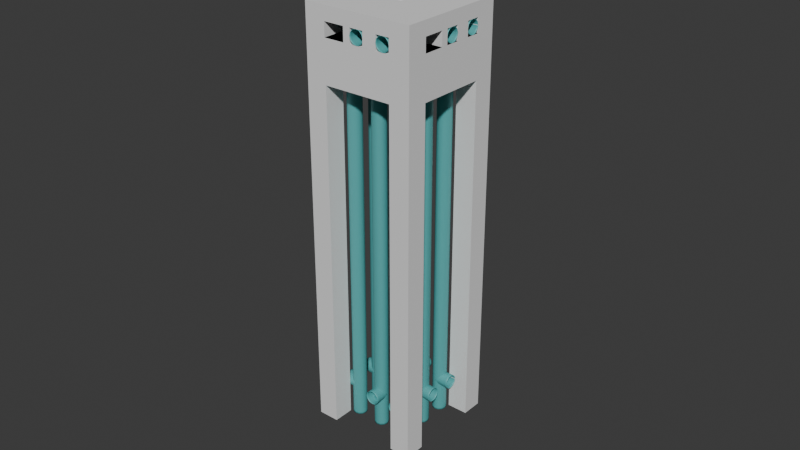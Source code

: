 # Source: vent056.blend  (saved by Blender 5.1.29; exported with 4.5.12 LTS)
import bpy
from mathutils import Matrix  # noqa: F401  (used for matrix-valued properties, if any)

bpy.ops.wm.read_factory_settings(use_empty=True)
scene = bpy.context.scene
scene.name = 'Scene'

# ---- collections
col_vents = bpy.data.collections.new('vents'); scene.collection.children.link(col_vents)

# ---- materials (node trees are filled in below, after node groups)
mat_material = bpy.data.materials.new('Material')

# ---- material node trees
mat_material.use_nodes = True; mat_material.node_tree.nodes.clear()
_N = mat_material.node_tree.nodes; _L = mat_material.node_tree.links
n0 = _N.new('ShaderNodeBsdfPrincipled'); n0.name = 'Principled BSDF'; n0.location = (-200, 100)
n0.inputs[0].default_value = (0.09139, 0.4162, 0.4162, 1.0)
n1 = _N.new('ShaderNodeOutputMaterial'); n1.name = 'Material Output'; n1.location = (200, 100)
_L.new(n0.outputs[0], n1.inputs[0])
n1.is_active_output = True

# ---- world
world_world = bpy.data.worlds.new('World'); scene.world = world_world
world_world.use_nodes = True; world_world.node_tree.nodes.clear()
_N = world_world.node_tree.nodes; _L = world_world.node_tree.links
n0 = _N.new('ShaderNodeOutputWorld'); n0.name = 'World Output'; n0.location = (200, 100)
n1 = _N.new('ShaderNodeBackground'); n1.name = 'Background'; n1.location = (-200, 100)
n1.inputs[0].default_value = (0.05088, 0.05088, 0.05088, 1.0)
_L.new(n1.outputs[0], n0.inputs[0])
n0.is_active_output = True
world_world.color = (0.05088, 0.05088, 0.05088)
world_world.sun_shadow_jitter_overblur = 0.0

# ---- meshes
me_cube_002 = bpy.data.meshes.new('Cube.002')
me_cube_002.from_pydata([(-0.8, -3.008, -1.001), (-0.8, -3.008, 0.179), (-0.8, -1.008, -1.001), (-0.8, -1.008, 0.179), (0.8, -3.008, -1.001), (0.8, -3.008, 0.179), (0.8, -1.008, -1.001), (0.8, -1.008, 0.179), (-0.8, -3.008, -0.9223), (-0.8, -3.0, 0.1396), (-0.8, -1.008, 0.1396), (-0.8, -1.008, -0.9223), (0.8, -1.008, 0.1396), (0.8, -1.008, -0.9223), (0.8, -3.0, 0.1396), (0.8, -3.008, -0.9223), (-0.8, -3.008, -0.883), (-0.8, -3.0, 0.1003), (-0.8, -1.008, 0.1003), (-0.8, -1.008, -0.883), (0.8, -1.008, 0.1003), (0.8, -1.008, -0.883), (0.8, -3.0, 0.1003), (0.8, -3.008, -0.883), (6.133, -3.008, -1.001), (6.133, -3.008, 0.179), (6.133, -1.008, -1.001), (6.133, -1.008, 0.179), (7.733, -3.008, -1.001), (7.733, -3.008, 0.179), (7.733, -1.008, -1.001), (7.733, -1.008, 0.179), (6.133, -3.008, -0.9223), (6.133, -3.008, 0.1396), (6.133, -1.008, 0.1396), (6.133, -1.008, -0.9223), (7.733, -1.008, 0.1396), (7.733, -1.008, -0.9223), (7.733, -3.008, 0.1396), (7.733, -3.008, -0.9223), (6.133, -3.008, -0.883), (6.133, -3.008, 0.1003), (6.133, -1.008, 0.1003), (6.133, -1.008, -0.883), (7.733, -1.008, 0.1003), (7.733, -1.008, -0.883), (7.733, -3.008, 0.1003), (7.733, -3.008, -0.883), (-0.8, -3.008, -0.0177), (-0.8, -1.008, -0.0177), (0.8, -1.008, -0.0177), (0.8, -3.008, -0.0177), (6.133, -3.008, -0.0177), (6.133, -1.008, -0.0177), (7.733, -1.008, -0.0177), (7.733, -3.008, -0.0177), (5.067, -4.338, 0.1396), (2.933, -3.008, 0.1396), (1.867, -3.008, 0.1396), (5.067, -3.008, 0.179), (4.0, -3.008, 0.179), (2.933, -3.008, 0.179), (1.867, -3.008, 0.179), (7.733, -9.658, -1.001), (7.733, -9.658, 0.179), (7.733, -11.66, -1.001), (7.733, -11.66, 0.179), (6.133, -9.658, -1.001), (6.133, -9.658, 0.179), (6.133, -11.66, -1.001), (6.133, -11.66, 0.179), (7.733, -9.658, -0.9223), (7.733, -9.667, 0.1396), (7.733, -11.66, 0.1396), (7.733, -11.66, -0.9223), (6.133, -11.66, 0.1396), (6.133, -11.66, -0.9223), (6.133, -9.667, 0.1396), (6.133, -9.658, -0.9223), (7.733, -9.658, -0.883), (7.733, -9.667, 0.1003), (7.733, -11.66, 0.1003), (7.733, -11.66, -0.883), (6.133, -11.66, 0.1003), (6.133, -11.66, -0.883), (6.133, -9.667, 0.1003), (6.133, -9.658, -0.883), (0.8, -9.658, -1.001), (0.8, -9.658, 0.179), (0.8, -11.66, -1.001), (0.8, -11.66, 0.179), (-0.8, -9.658, -1.001), (-0.8, -9.658, 0.179), (-0.8, -11.66, -1.001), (-0.8, -11.66, 0.179), (0.8, -9.658, -0.9223), (0.8, -9.658, 0.1396), (0.8, -11.66, 0.1396), (0.8, -11.66, -0.9223), (-0.8, -11.66, 0.1396), (-0.8, -11.66, -0.9223), (-0.8, -9.658, 0.1396), (-0.8, -9.658, -0.9223), (0.8, -9.658, -0.883), (0.8, -9.658, 0.1003), (0.8, -11.66, 0.1003), (0.8, -11.66, -0.883), (-0.8, -11.66, 0.1003), (-0.8, -11.66, -0.883), (-0.8, -9.658, 0.1003), (-0.8, -9.658, -0.883), (7.733, -9.658, -0.0177), (7.733, -11.66, -0.0177), (6.133, -11.66, -0.0177), (6.133, -9.658, -0.0177), (0.8, -9.658, -0.0177), (0.8, -11.66, -0.0177), (-0.8, -11.66, -0.0177), (-0.8, -9.658, -0.0177), (2.4, -9.658, 0.1396), (2.933, -9.658, 0.1396), (4.0, -9.658, 0.1396), (5.067, -9.658, 0.1396), (2.08, -9.658, 0.179), (2.933, -9.658, 0.179), (4.0, -9.658, 0.179), (5.067, -9.658, 0.179), (2.933, -7.0, 0.179), (2.933, -5.667, 0.179), (4.533, -3.008, 0.1396), (5.067, -3.008, 0.1396), (4.533, -4.338, 0.1396), (4.0, -7.0, 0.179), (4.0, -5.667, 0.179), (6.133, -3.008, 0.0413), (0.8, -3.008, 0.0413), (0.8, -9.658, 0.0413), (6.133, -9.658, 0.0413), (5.067, -3.008, 0.1003), (4.533, -3.008, 0.1003), (2.933, -3.008, 0.1003), (1.867, -3.008, 0.1003), (5.067, -3.008, 0.0413), (4.0, -3.008, 0.0413), (2.933, -3.008, 0.0413), (1.867, -3.008, 0.0413), (0.8, -8.328, 0.1003), (0.8, -6.998, 0.1003), (0.8, -5.668, 0.1003), (0.8, -5.0, 0.1003), (0.8, -8.328, 0.0413), (0.8, -6.998, 0.0413), (0.8, -5.668, 0.0413), (0.8, -5.0, 0.0413), (2.4, -9.658, 0.1003), (2.933, -9.658, 0.1003), (4.0, -9.667, 0.1003), (5.067, -9.658, 0.1003), (2.4, -9.658, 0.0413), (2.933, -9.658, 0.0413), (4.0, -9.658, 0.0413), (5.067, -9.658, 0.0413), (6.133, -4.338, 0.1003), (6.133, -5.668, 0.1003), (6.133, -6.998, 0.1003), (6.133, -7.667, 0.1003), (6.133, -8.328, 0.0413), (6.133, -6.998, 0.0413), (6.133, -5.668, 0.0413), (6.133, -4.338, 0.0413), (4.0, -3.008, 0.1396), (4.0, -3.008, 0.1003), (5.067, -3.008, 0.0413), (4.0, -3.008, 0.0413), (5.067, -4.338, 0.1003), (4.0, -4.338, 0.1003), (5.067, -4.338, 0.0413), (4.0, -4.338, 0.0413), (5.067, -5.668, 0.1003), (4.0, -5.668, 0.1003), (5.067, -5.668, 0.0413), (4.0, -5.668, 0.0413), (2.933, -5.668, 0.1003), (1.867, -5.668, 0.1003), (2.933, -5.668, 0.0413), (1.867, -5.668, 0.0413), (1.867, -8.328, 0.1003), (1.867, -6.998, 0.1003), (1.867, -8.328, 0.0413), (1.867, -6.998, 0.0413), (2.933, -8.328, 0.1003), (2.933, -6.998, 0.1003), (2.933, -8.328, 0.0413), (2.933, -6.998, 0.0413), (4.0, -8.328, 0.1003), (5.067, -8.328, 0.1003), (4.0, -8.328, 0.0413), (5.067, -8.328, 0.0413), (4.0, -6.998, 0.1003), (5.067, -6.998, 0.1003), (4.0, -6.998, 0.0413), (5.067, -6.998, 0.0413), (1.867, -4.338, 0.1003), (2.933, -4.338, 0.1003), (2.933, -4.338, 0.0413), (1.867, -4.338, 0.0413), (2.4, -11.66, 0.1396), (2.933, -11.66, 0.1396), (4.0, -11.66, 0.1396), (5.067, -11.66, 0.1396), (5.067, -11.66, 0.1003), (4.0, -11.67, 0.1003), (2.933, -11.66, 0.1003), (2.4, -11.66, 0.1003), (-0.8, -5.0, 0.1003), (-0.8, -5.668, 0.1003), (-0.8, -6.998, 0.1003), (-0.8, -8.328, 0.1003), (-0.8, -8.328, 0.1396), (-0.8, -6.998, 0.1396), (-0.8, -5.668, 0.1396), (-0.8, -5.0, 0.1396), (0.8, -6.998, 0.1396), (0.8, -5.668, 0.1396), (0.8, -5.0, 0.1396), (5.067, -1.008, 0.1396), (4.533, -1.008, 0.1396), (2.933, -1.008, 0.1396), (1.867, -1.008, 0.1396), (1.867, -1.008, 0.1003), (2.933, -1.008, 0.1003), (4.533, -1.008, 0.1003), (5.067, -1.008, 0.1003), (4.0, -1.008, 0.1396), (4.0, -1.008, 0.1003), (0.8, -4.343, 0.0413), (0.8, -4.338, 0.1003), (4.533, -3.008, 0.0413), (7.733, -7.667, 0.1003), (7.733, -6.998, 0.1003), (7.733, -5.668, 0.1003), (7.733, -4.338, 0.1003), (7.733, -7.667, 0.1396), (7.733, -6.998, 0.1396), (7.733, -5.668, 0.1396), (7.733, -4.338, 0.1396), (6.133, -7.667, 0.1396), (6.133, -6.998, 0.1396), (6.133, -4.338, 0.1396), (6.133, -7.663, 0.1003), (7.733, -7.663, 0.1003), (7.733, -7.663, 0.1396), (6.133, -7.663, 0.1396), (2.4, -9.658, 0.179), (7.733, -7.663, 0.1003), (1.867, -9.658, 0.1396), (7.733, -7.663, 0.1396), (6.133, -7.663, 0.0413), (5.067, -7.663, 0.1003), (6.133, -8.328, 0.1003), (5.067, -7.663, 0.0413), (1.867, -9.658, 0.1003), (1.867, -9.658, 0.0413), (2.4, -8.328, 0.0413), (2.4, -8.328, 0.1003), (1.867, -5.003, 0.1003), (1.867, -5.003, 0.0413), (4.0, -4.338, 0.1396), (2.933, -4.338, 0.1396), (1.867, -4.338, 0.1396), (0.8, -4.33, 0.1396), (6.133, -5.0, 0.1396), (6.133, -5.0, 0.1003), (5.067, -5.008, 0.1396), (4.533, -5.008, 0.1396), (6.133, -5.008, 0.1396), (4.0, -5.008, 0.1396), (2.933, -5.008, 0.1396), (1.867, -5.008, 0.1396), (5.067, -5.668, 0.1396), (4.533, -5.668, 0.1396), (6.133, -5.668, 0.1396), (4.0, -5.668, 0.1396), (2.933, -5.668, 0.1396), (1.867, -5.668, 0.1396), (0.8, -6.998, 0.1396), (5.067, -6.998, 0.1396), (4.533, -6.998, 0.1396), (4.0, -6.998, 0.1396), (2.933, -6.998, 0.1396), (1.867, -6.998, 0.1396), (0.8, -7.667, 0.1003), (0.8, -7.667, 0.1396), (0.8, -7.667, 0.1396), (5.067, -7.667, 0.1396), (4.533, -7.667, 0.1396), (6.133, -7.667, 0.1396), (4.0, -7.667, 0.1396), (2.933, -7.667, 0.1396), (1.867, -7.667, 0.1396), (0.8, -8.328, 0.1396), (5.067, -8.328, 0.1396), (4.533, -8.328, 0.1396), (6.133, -8.328, 0.1396), (4.0, -8.328, 0.1396), (2.933, -8.328, 0.1396), (1.867, -8.328, 0.1396), (2.4, -8.328, 0.1396), (4.533, -9.658, 0.1396), (4.0, -5.668, 0.179), (2.933, -5.668, 0.179), (4.0, -6.998, 0.179), (2.933, -6.998, 0.179)], [(61, 57), (139, 237), (249, 257), (258, 260), (271, 272)], [(9, 1, 3, 10), (10, 3, 7, 12), (33, 248, 56, 130), (88, 123, 62, 5), (2, 6, 4, 0), (7, 3, 1, 5), (4, 15, 8, 0), (22, 14, 9, 17), (6, 13, 15, 4), (20, 12, 14, 22), (2, 11, 13, 6), (18, 10, 12, 20), (0, 8, 11, 2), (17, 9, 10, 18), (8, 16, 19, 11), (48, 17, 18, 49), (11, 19, 21, 13), (49, 18, 20, 50), (13, 21, 23, 15), (53, 52, 51, 50), (15, 23, 16, 8), (136, 115, 51, 135, 235, 153, 152, 151, 150), (27, 34, 225, 233, 226, 227, 228, 12, 7), (34, 27, 31, 36), (36, 31, 29, 38), (64, 72, 242, 251, 243, 244, 245, 38, 29), (26, 30, 28, 24), (31, 27, 25, 29), (28, 39, 32, 24), (46, 38, 33, 41), (30, 37, 39, 28), (44, 36, 38, 46), (26, 35, 37, 30), (42, 34, 36, 44), (24, 32, 35, 26), (41, 33, 34, 42), (32, 40, 43, 35), (42, 53, 50, 20, 229, 230, 231, 234, 232), (35, 43, 45, 37), (53, 42, 44, 54), (37, 45, 47, 39), (54, 44, 46, 55), (39, 47, 40, 32), (80, 111, 55, 46, 241, 240, 239, 250, 238), (25, 27, 7, 5, 62, 61, 60, 59), (47, 55, 52, 40), (45, 54, 55, 47), (43, 53, 54, 45), (40, 52, 53, 43), (23, 51, 48, 16), (21, 50, 51, 23), (19, 49, 50, 21), (16, 48, 49, 19), (171, 234, 231, 230, 229, 20, 22, 141, 140, 139), (125, 126, 59, 60, 133, 132), (123, 253, 124, 127, 128, 61, 62), (72, 64, 66, 73), (73, 66, 70, 75), (68, 64, 29, 25), (65, 69, 67, 63), (70, 66, 64, 68), (67, 78, 71, 63), (85, 77, 72, 80), (69, 76, 78, 67), (85, 83, 75, 77), (65, 74, 76, 69), (81, 73, 75, 83), (63, 71, 74, 65), (80, 72, 73, 81), (71, 79, 82, 74), (111, 80, 81, 112), (74, 82, 84, 76), (112, 81, 83, 113), (76, 84, 86, 78), (116, 115, 114, 113), (78, 86, 79, 71), (249, 250, 239, 240, 241, 46, 41, 162, 272, 163, 164), (90, 97, 206, 207, 208, 209, 75, 70), (97, 90, 94, 99), (99, 94, 92, 101), (126, 68, 25, 59), (89, 93, 91, 87), (94, 90, 88, 92), (91, 102, 95, 87), (109, 101, 96, 104), (93, 100, 102, 91), (107, 99, 101, 109), (89, 98, 100, 93), (105, 97, 99, 107), (87, 95, 98, 89), (104, 96, 97, 105), (95, 103, 106, 98), (105, 116, 113, 83, 210, 211, 212, 213), (98, 106, 108, 100), (116, 105, 107, 117), (100, 108, 110, 102), (117, 107, 109, 118), (102, 110, 103, 95), (109, 104, 146, 291, 147, 148, 149, 236, 22, 17, 214, 215, 216, 217), (88, 90, 70, 68, 126, 125, 124, 253, 123), (110, 118, 115, 103), (108, 117, 118, 110), (106, 116, 117, 108), (103, 115, 116, 106), (86, 114, 111, 79), (84, 113, 114, 86), (82, 112, 113, 84), (79, 111, 112, 82), (104, 105, 213, 212, 211, 210, 83, 85, 157, 156, 155, 154, 261), (61, 128, 133, 60), (245, 248, 33, 38), (96, 101, 218, 219, 220, 221, 9, 14, 270, 224, 223, 222, 292, 300), (101, 92, 1, 9, 221, 220, 219, 218), (92, 88, 5, 1), (125, 132, 127, 124), (139, 129, 170, 171), (115, 118, 48, 51), (118, 109, 217, 216, 215, 214, 17, 48), (111, 114, 52, 55), (169, 162, 41, 134), (114, 137, 166, 257, 167, 168, 169, 134, 52), (115, 136, 262, 158, 159, 160, 161, 137, 114), (52, 134, 142, 237, 143, 144, 145, 135, 51), (236, 235, 135, 22), (262, 136, 104, 261), (114, 52, 41, 162, 272, 163, 164, 249, 165, 259, 85), (51, 115, 104, 146, 291, 147, 148, 149, 236, 22), (85, 157, 156, 155, 154, 261, 104, 115, 114), (104, 136, 150, 146), (147, 291, 146, 186, 187), (147, 151, 152, 148), (266, 185, 152, 153), (137, 161, 157, 85), (160, 156, 194, 196), (160, 159, 155, 156), (192, 190, 155, 159), (259, 165, 258, 195), (201, 199, 164, 167), (167, 164, 163, 168), (180, 176, 169, 168), (205, 266, 153, 235), (41, 138, 139, 140, 141, 22, 51, 52), (203, 202, 265, 183, 182), (135, 145, 141, 22), (142, 134, 41, 138), (171, 173, 177, 175), (138, 139, 171), (143, 237, 142, 172, 173), (142, 138, 172), (174, 175, 179, 178), (138, 171, 175, 174), (172, 138, 174, 176), (173, 172, 176, 177), (201, 200, 181, 180), (178, 180, 168, 163), (177, 176, 180, 181), (182, 184, 181, 179), (193, 189, 185, 184), (203, 182, 179, 175), (202, 205, 235, 236), (205, 204, 184, 185, 266), (263, 192, 159, 158), (146, 150, 188, 186), (151, 147, 187, 189), (150, 151, 189, 188), (200, 196, 192, 193), (187, 186, 264, 190, 191), (191, 193, 184, 182), (188, 189, 193, 192, 263), (197, 196, 200, 201, 260), (161, 160, 196, 197), (156, 157, 195, 194), (157, 161, 197, 195), (199, 201, 180, 178), (194, 195, 258, 199, 198), (198, 200, 193, 191), (249, 164, 199, 258), (176, 174, 162, 169), (174, 178, 163, 272, 162), (145, 144, 204, 205), (141, 145, 205, 202), (144, 140, 203, 204), (140, 141, 202, 203), (184, 204, 177, 181), (204, 203, 175, 177), (189, 187, 183, 185), (187, 191, 182, 183), (196, 194, 190, 192), (194, 198, 191, 190), (211, 210, 209, 208), (213, 212, 207, 206), (104, 105, 213, 154, 261), (206, 97, 96, 255, 119), (154, 213, 206, 119), (156, 211, 208, 121), (208, 207, 120, 121), (212, 155, 120, 207), (155, 154, 119, 120), (210, 157, 122, 209), (157, 156, 121, 308, 122), (218, 219, 216, 217), (300, 218, 217, 146), (300, 96, 101, 218), (223, 222, 219, 220), (220, 221, 214, 215), (228, 58, 14, 12), (219, 222, 147, 216), (292, 300, 146, 291), (223, 220, 215, 148), (221, 224, 149, 214), (224, 223, 148, 149), (225, 34, 33, 130), (234, 231, 226, 233), (130, 56, 131, 129), (230, 229, 228, 227), (233, 170, 57, 227), (20, 22, 141, 229), (140, 230, 227, 57), (230, 140, 139, 231), (138, 232, 231, 139), (41, 42, 232, 138), (229, 141, 58, 228), (141, 140, 57, 58), (41, 42, 232, 234, 171, 139, 138), (34, 33, 130, 170, 233, 225), (139, 231, 226, 129), (225, 130, 129, 226), (170, 171, 234, 233), (41, 162, 241, 46), (245, 244, 240, 241), (239, 240, 163, 164), (80, 238, 165, 259, 85), (72, 77, 303, 246, 242), (247, 243, 239, 164), (243, 247, 281, 244), (248, 245, 241, 162), (244, 281, 163, 240), (281, 271, 248, 162, 272, 163), (238, 242, 256, 254), (252, 247, 164, 249), (243, 251, 250, 239), (85, 80, 238, 250, 249, 165, 259), (246, 165, 249, 252), (242, 246, 165, 238), (166, 259, 195, 197), (257, 166, 197, 260), (260, 201, 167, 257), (129, 131, 267, 170), (188, 263, 158, 262), (186, 188, 262, 261), (190, 264, 154, 155), (264, 186, 261, 154), (200, 198, 179, 181), (198, 199, 178, 179), (265, 202, 236, 149), (185, 183, 148, 152), (183, 265, 149, 148), (170, 267, 268, 57), (57, 268, 269, 58), (58, 269, 270, 14), (268, 267, 276, 277), (131, 56, 273, 274), (270, 269, 278, 224), (269, 268, 277, 278), (267, 131, 274, 276), (56, 248, 275, 273), (278, 277, 283, 284), (273, 275, 281, 279), (274, 273, 279, 280), (224, 278, 284, 223), (277, 276, 282, 283), (276, 274, 280, 282), (280, 279, 286, 287), (223, 284, 290, 285), (288, 289, 312, 311), (282, 280, 287, 288), (284, 283, 289, 290), (279, 281, 247, 286), (222, 292, 291, 147), (287, 286, 294, 295), (290, 289, 298, 299), (286, 247, 296, 294), (285, 290, 299, 293), (289, 288, 297, 298), (288, 287, 295, 297), (293, 299, 306, 300), (298, 297, 304, 305), (295, 294, 301, 302), (299, 298, 305, 307, 306), (294, 296, 303, 301), (297, 295, 302, 304), (300, 306, 255, 96), (306, 307, 119, 255), (307, 305, 120, 119), (305, 304, 121, 120), (308, 121, 304, 302), (302, 301, 122, 308), (122, 301, 303, 77), (209, 122, 77, 75), (283, 282, 309, 310), (289, 283, 310, 312), (282, 288, 311, 309)])
_uv = me_cube_002.uv_layers.new(name='UVMap')
_uv.uv.foreach_set('vector', [0.5417, 0.0, 0.625, 0.0, 0.625, 0.25, 0.5417, 0.25, 0.5417, 0.25, 0.625, 0.25, 0.625, 0.5, 0.5417, 0.5, 0.5417, 1.0, 0.5417, 0.95, 0.5417, 0.95, 0.5417, 1.0, 0.625, 1.0, 0.625, 0.95, 0.675, 0.75, 0.625, 0.75, 0.125, 0.5, 0.375, 0.5, 0.375, 0.75, 0.125, 0.75, 0.625, 0.5, 0.875, 0.5, 0.875, 0.75, 0.625, 0.75, 0.375, 0.75, 0.4583, 0.75, 0.4583, 1.0, 0.375, 1.0, 0.5139, 0.75, 0.5417, 0.75, 0.5417, 1.0, 0.5139, 1.0, 0.375, 0.5, 0.4583, 0.5, 0.4583, 0.75, 0.375, 0.75, 0.5139, 0.5, 0.5417, 0.5, 0.5417, 0.75, 0.5139, 0.75, 0.375, 0.25, 0.4583, 0.25, 0.4583, 0.5, 0.375, 0.5, 0.5139, 0.25, 0.5417, 0.25, 0.5417, 0.5, 0.5139, 0.5, 0.375, 0.0, 0.4583, 0.0, 0.4583, 0.25, 0.375, 0.25, 0.5139, 0.0, 0.5417, 0.0, 0.5417, 0.25, 0.5139, 0.25, 0.4583, 0.0, 0.4861, 0.0, 0.4861, 0.25, 0.4583, 0.25, 0.5, 0.0, 0.5139, 0.0, 0.5139, 0.25, 0.5, 0.25, 0.4583, 0.25, 0.4861, 0.25, 0.4861, 0.5, 0.4583, 0.5, 0.5, 0.25, 0.5139, 0.25, 0.5139, 0.5, 0.5, 0.5, 0.4583, 0.5, 0.4861, 0.5, 0.4861, 0.75, 0.4583, 0.75, 0.5, 0.25, 0.5, 0.0, 0.5, 0.75, 0.5, 0.5, 0.4583, 0.75, 0.4861, 0.75, 0.4861, 1.0, 0.4583, 1.0, 0.5069, 1.0, 0.5, 1.0, 0.5, 0.75, 0.5069, 0.75, 0.5069, 0.775, 0.5069, 0.8, 0.5069, 0.85, 0.5069, 0.9, 0.5069, 0.95, 0.625, 0.25, 0.5417, 0.25, 0.5417, 0.3, 0.5417, 0.325, 0.5417, 0.35, 0.5417, 0.4, 0.5417, 0.45, 0.5417, 0.5, 0.625, 0.5, 0.5417, 0.25, 0.625, 0.25, 0.625, 0.5, 0.5417, 0.5, 0.5417, 0.5, 0.625, 0.5, 0.625, 0.75, 0.5417, 0.75, 0.625, 0.0, 0.5417, 0.0, 0.5417, 0.15, 0.5417, 0.225, 0.5417, 0.3, 0.5417, 0.45, 0.5417, 0.6, 0.5417, 0.75, 0.625, 0.75, 0.125, 0.5, 0.375, 0.5, 0.375, 0.75, 0.125, 0.75, 0.625, 0.5, 0.875, 0.5, 0.875, 0.75, 0.625, 0.75, 0.375, 0.75, 0.4583, 0.75, 0.4583, 1.0, 0.375, 1.0, 0.5139, 0.75, 0.5417, 0.75, 0.5417, 1.0, 0.5139, 1.0, 0.375, 0.5, 0.4583, 0.5, 0.4583, 0.75, 0.375, 0.75, 0.5139, 0.5, 0.5417, 0.5, 0.5417, 0.75, 0.5139, 0.75, 0.375, 0.25, 0.4583, 0.25, 0.4583, 0.5, 0.375, 0.5, 0.5139, 0.25, 0.5417, 0.25, 0.5417, 0.5, 0.5139, 0.5, 0.375, 0.0, 0.4583, 0.0, 0.4583, 0.25, 0.375, 0.25, 0.5139, 0.0, 0.5417, 0.0, 0.5417, 0.25, 0.5139, 0.25, 0.4583, 0.0, 0.4861, 0.0, 0.4861, 0.25, 0.4583, 0.25, 0.5139, 0.25, 0.5, 0.25, 0.5, 0.5, 0.5139, 0.5, 0.5139, 0.45, 0.5139, 0.4, 0.5139, 0.35, 0.5139, 0.325, 0.5139, 0.3, 0.4583, 0.25, 0.4861, 0.25, 0.4861, 0.5, 0.4583, 0.5, 0.5, 0.25, 0.5139, 0.25, 0.5139, 0.5, 0.5, 0.5, 0.4583, 0.5, 0.4861, 0.5, 0.4861, 0.75, 0.4583, 0.75, 0.5, 0.5, 0.5139, 0.5, 0.5139, 0.75, 0.5, 0.75, 0.4583, 0.75, 0.4861, 0.75, 0.4861, 1.0, 0.4583, 1.0, 0.5139, 0.0, 0.5, 0.0, 0.5, 0.75, 0.5139, 0.75, 0.5139, 0.6, 0.5139, 0.45, 0.5139, 0.3, 0.5139, 0.225, 0.5139, 0.15, 0.875, 0.75, 0.875, 0.5, 0.625, 0.5, 0.625, 0.75, 0.675, 0.75, 0.725, 0.75, 0.775, 0.75, 0.825, 0.75, 0.4861, 0.75, 0.5, 0.75, 0.5, 1.0, 0.4861, 1.0, 0.4861, 0.5, 0.5, 0.5, 0.5, 0.75, 0.4861, 0.75, 0.4861, 0.25, 0.5, 0.25, 0.5, 0.5, 0.4861, 0.5, 0.4861, 0.0, 0.5, 0.0, 0.5, 0.25, 0.4861, 0.25, 0.4861, 0.75, 0.5, 0.75, 0.5, 1.0, 0.4861, 1.0, 0.4861, 0.5, 0.5, 0.5, 0.5, 0.75, 0.4861, 0.75, 0.4861, 0.25, 0.5, 0.25, 0.5, 0.5, 0.4861, 0.5, 0.4861, 0.0, 0.5, 0.0, 0.5, 0.25, 0.4861, 0.25, 0.5139, 0.225, 0.5139, 0.325, 0.5139, 0.35, 0.5139, 0.4, 0.5139, 0.45, 0.5139, 0.5, 0.5139, 0.75, 0.5139, 0.6, 0.5139, 0.45, 0.5139, 0.3, 0.725, 0.75, 0.675, 0.75, 0.825, 0.75, 0.775, 0.75, 0.7583, 0.75, 0.7417, 0.75, 0.825, 0.75, 0.8, 0.75, 0.775, 0.75, 0.7583, 0.75, 0.7417, 0.75, 0.725, 0.75, 0.675, 0.75, 0.5417, 0.0, 0.625, 0.0, 0.625, 0.25, 0.5417, 0.25, 0.5417, 0.25, 0.625, 0.25, 0.625, 0.5, 0.5417, 0.5, 0.625, 0.75, 0.875, 0.75, 0.625, 0.75, 0.875, 0.75, 0.125, 0.5, 0.375, 0.5, 0.375, 0.75, 0.125, 0.75, 0.625, 0.5, 0.875, 0.5, 0.875, 0.75, 0.625, 0.75, 0.375, 0.75, 0.4583, 0.75, 0.4583, 1.0, 0.375, 1.0, 0.5139, 0.75, 0.5417, 0.75, 0.5417, 1.0, 0.5139, 1.0, 0.375, 0.5, 0.4583, 0.5, 0.4583, 0.75, 0.375, 0.75, 0.5139, 0.75, 0.5139, 0.5, 0.5417, 0.5, 0.5417, 0.75, 0.375, 0.25, 0.4583, 0.25, 0.4583, 0.5, 0.375, 0.5, 0.5139, 0.25, 0.5417, 0.25, 0.5417, 0.5, 0.5139, 0.5, 0.375, 0.0, 0.4583, 0.0, 0.4583, 0.25, 0.375, 0.25, 0.5139, 0.0, 0.5417, 0.0, 0.5417, 0.25, 0.5139, 0.25, 0.4583, 0.0, 0.4861, 0.0, 0.4861, 0.25, 0.4583, 0.25, 0.5, 0.0, 0.5139, 0.0, 0.5139, 0.25, 0.5, 0.25, 0.4583, 0.25, 0.4861, 0.25, 0.4861, 0.5, 0.4583, 0.5, 0.5, 0.25, 0.5139, 0.25, 0.5139, 0.5, 0.5, 0.5, 0.4583, 0.5, 0.4861, 0.5, 0.4861, 0.75, 0.4583, 0.75, 0.5, 0.25, 0.5, 0.0, 0.5, 0.75, 0.5, 0.5, 0.4583, 0.75, 0.4861, 0.75, 0.4861, 1.0, 0.4583, 1.0, 0.5139, 0.825, 0.5139, 0.925, 0.5139, 0.9, 0.5139, 0.85, 0.5139, 0.8, 0.5139, 0.75, 0.5139, 1.0, 0.5139, 0.95, 0.5139, 0.925, 0.5139, 0.9, 0.5139, 0.85, 0.625, 0.25, 0.5417, 0.25, 0.5417, 0.3, 0.5417, 0.35, 0.5417, 0.4, 0.5417, 0.45, 0.5417, 0.5, 0.625, 0.5, 0.5417, 0.25, 0.625, 0.25, 0.625, 0.5, 0.5417, 0.5, 0.5417, 0.5, 0.625, 0.5, 0.625, 0.75, 0.5417, 0.75, 0.675, 0.75, 0.625, 0.75, 0.625, 1.0, 0.625, 0.95, 0.125, 0.5, 0.375, 0.5, 0.375, 0.75, 0.125, 0.75, 0.625, 0.5, 0.875, 0.5, 0.875, 0.75, 0.625, 0.75, 0.375, 0.75, 0.4583, 0.75, 0.4583, 1.0, 0.375, 1.0, 0.5139, 0.75, 0.5417, 0.75, 0.5417, 1.0, 0.5139, 1.0, 0.375, 0.5, 0.4583, 0.5, 0.4583, 0.75, 0.375, 0.75, 0.5139, 0.5, 0.5417, 0.5, 0.5417, 0.75, 0.5139, 0.75, 0.375, 0.25, 0.4583, 0.25, 0.4583, 0.5, 0.375, 0.5, 0.5139, 0.25, 0.5417, 0.25, 0.5417, 0.5, 0.5139, 0.5, 0.375, 0.0, 0.4583, 0.0, 0.4583, 0.25, 0.375, 0.25, 0.5139, 0.0, 0.5417, 0.0, 0.5417, 0.25, 0.5139, 0.25, 0.4583, 0.0, 0.4861, 0.0, 0.4861, 0.25, 0.4583, 0.25, 0.5139, 0.25, 0.5, 0.25, 0.5, 0.5, 0.5139, 0.5, 0.5139, 0.45, 0.5139, 0.4, 0.5139, 0.35, 0.5139, 0.3, 0.4583, 0.25, 0.4861, 0.25, 0.4861, 0.5, 0.4583, 0.5, 0.5, 0.25, 0.5139, 0.25, 0.5139, 0.5, 0.5, 0.5, 0.4583, 0.5, 0.4861, 0.5, 0.4861, 0.75, 0.4583, 0.75, 0.5, 0.5, 0.5139, 0.5, 0.5139, 0.75, 0.5, 0.75, 0.4583, 0.75, 0.4861, 0.75, 0.4861, 1.0, 0.4583, 1.0, 0.5139, 0.75, 0.5139, 1.0, 0.5139, 0.95, 0.5139, 0.925, 0.5139, 0.9, 0.5139, 0.85, 0.5139, 0.8, 0.5139, 0.775, 0.5139, 0.75, 0.5139, 1.0, 0.5139, 0.95, 0.5139, 0.9, 0.5139, 0.85, 0.5139, 0.8, 0.875, 0.75, 0.875, 0.5, 0.625, 0.5, 0.625, 0.75, 0.675, 0.75, 0.725, 0.75, 0.775, 0.75, 0.8, 0.75, 0.825, 0.75, 0.4861, 0.75, 0.5, 0.75, 0.5, 1.0, 0.4861, 1.0, 0.4861, 0.5, 0.5, 0.5, 0.5, 0.75, 0.4861, 0.75, 0.4861, 0.25, 0.5, 0.25, 0.5, 0.5, 0.4861, 0.5, 0.4861, 0.0, 0.5, 0.0, 0.5, 0.25, 0.4861, 0.25, 0.4861, 0.75, 0.5, 0.75, 0.5, 1.0, 0.4861, 1.0, 0.4861, 0.5, 0.5, 0.5, 0.5, 0.75, 0.4861, 0.75, 0.4861, 0.25, 0.5, 0.25, 0.5, 0.5, 0.4861, 0.5, 0.4861, 0.0, 0.5, 0.0, 0.5, 0.25, 0.4861, 0.25, 0.5139, 0.0, 0.5139, 0.25, 0.5139, 0.3, 0.5139, 0.35, 0.5139, 0.4, 0.5139, 0.45, 0.5139, 0.5, 0.5139, 0.75, 0.5139, 0.6, 0.5139, 0.45, 0.5139, 0.3, 0.5139, 0.15, 0.5139, 0.075, 0.725, 0.75, 0.7417, 0.75, 0.7583, 0.75, 0.775, 0.75, 0.5417, 0.8, 0.5417, 0.95, 0.5417, 1.0, 0.5417, 0.75, 0.5417, 1.0, 0.5417, 0.75, 0.5417, 0.8, 0.5417, 0.85, 0.5417, 0.9, 0.5417, 0.95, 0.5417, 1.0, 0.5417, 0.75, 0.5417, 0.775, 0.5417, 0.8, 0.5417, 0.85, 0.5417, 0.9, 0.5417, 0.925, 0.5417, 0.95, 0.5417, 0.75, 0.625, 0.75, 0.625, 0.0, 0.5417, 0.0, 0.5417, 0.15, 0.5417, 0.3, 0.5417, 0.45, 0.5417, 0.6, 0.625, 0.75, 0.875, 0.75, 0.625, 0.75, 0.875, 0.75, 0.725, 0.75, 0.7417, 0.75, 0.7583, 0.75, 0.775, 0.75, 0.5139, 0.15, 0.5417, 0.95, 0.5417, 0.225, 0.5139, 0.225, 0.5, 1.0, 0.5, 0.75, 0.5, 1.0, 0.5, 0.75, 0.5, 0.75, 0.5139, 0.75, 0.5139, 0.6, 0.5139, 0.45, 0.5139, 0.3, 0.5139, 0.15, 0.5139, 0.0, 0.5, 0.0, 0.5, 1.0, 0.5, 0.75, 0.5, 1.0, 0.5, 0.75, 0.5069, 0.95, 0.5139, 0.95, 0.5139, 1.0, 0.5069, 1.0, 0.5, 0.75, 0.5069, 0.75, 0.5069, 0.8, 0.5069, 0.825, 0.5069, 0.85, 0.5069, 0.9, 0.5069, 0.95, 0.5069, 1.0, 0.5, 1.0, 0.5, 1.0, 0.5069, 1.0, 0.5069, 0.975, 0.5069, 0.95, 0.5069, 0.9, 0.5069, 0.85, 0.5069, 0.8, 0.5069, 0.75, 0.5, 0.75, 0.5, 1.0, 0.5069, 1.0, 0.5069, 0.95, 0.5069, 0.925, 0.5069, 0.9, 0.5069, 0.85, 0.5069, 0.8, 0.5069, 0.75, 0.5, 0.75, 0.5139, 0.775, 0.5069, 0.775, 0.5069, 0.75, 0.5139, 0.75, 0.5069, 0.975, 0.5069, 1.0, 0.5139, 0.0, 0.5139, 0.075, 0.5, 0.75, 0.5, 1.0, 0.5139, 1.0, 0.5139, 0.95, 0.5139, 0.925, 0.5139, 0.9, 0.5139, 0.85, 0.5139, 0.825, 0.5139, 0.8, 0.5139, 0.775, 0.5139, 0.75, 0.5, 0.75, 0.5, 1.0, 0.5139, 1.0, 0.5139, 0.95, 0.5139, 0.925, 0.5139, 0.9, 0.5139, 0.85, 0.5139, 0.8, 0.5139, 0.775, 0.5139, 0.75, 0.5139, 0.75, 0.5139, 0.6, 0.5139, 0.45, 0.5139, 0.3, 0.5139, 0.15, 0.5139, 0.075, 0.5139, 0.0, 0.5, 1.0, 0.5, 0.75, 0.5139, 1.0, 0.5069, 1.0, 0.5069, 0.95, 0.5139, 0.95, 0.5139, 0.9, 0.5139, 0.925, 0.5139, 0.95, 0.5139, 0.95, 0.5139, 0.9, 0.5139, 0.9, 0.5069, 0.9, 0.5069, 0.85, 0.5139, 0.85, 0.5069, 0.8, 0.5069, 0.8, 0.5069, 0.85, 0.5069, 0.8, 0.5069, 0.75, 0.5069, 0.8, 0.5139, 0.6, 0.5139, 0.75, 0.5069, 0.85, 0.5139, 0.45, 0.5139, 0.45, 0.5069, 0.85, 0.5069, 0.85, 0.5069, 0.9, 0.5139, 0.3, 0.5139, 0.45, 0.5069, 0.95, 0.5139, 0.95, 0.5139, 0.3, 0.5069, 0.9, 0.5139, 0.775, 0.5139, 0.8, 0.5139, 0.6, 0.5139, 0.6, 0.5069, 0.8, 0.5139, 0.6, 0.5139, 0.85, 0.5069, 0.85, 0.5069, 0.85, 0.5139, 0.85, 0.5139, 0.9, 0.5069, 0.9, 0.5069, 0.95, 0.5069, 0.95, 0.5069, 0.95, 0.5069, 0.9, 0.5069, 0.8, 0.5069, 0.8, 0.5069, 0.8, 0.5069, 0.775, 0.5139, 0.0, 0.5139, 0.15, 0.5139, 0.3, 0.5139, 0.45, 0.5139, 0.6, 0.5139, 0.75, 0.5, 0.75, 0.5, 1.0, 0.5139, 0.45, 0.5139, 0.6, 0.5139, 0.6, 0.5139, 0.6, 0.5139, 0.45, 0.5069, 0.75, 0.5069, 0.8, 0.5139, 0.6, 0.5139, 0.75, 0.5069, 0.95, 0.5069, 1.0, 0.5139, 0.0, 0.5139, 0.15, 0.5139, 0.3, 0.5069, 0.9, 0.5069, 0.9, 0.5139, 0.3, 0.5139, 0.15, 0.5139, 0.3, 0.5139, 0.3, 0.5069, 0.9, 0.5069, 0.925, 0.5069, 0.95, 0.5069, 0.95, 0.5069, 0.9, 0.5069, 0.95, 0.5139, 0.15, 0.5069, 0.95, 0.5139, 0.15, 0.5139, 0.3, 0.5139, 0.3, 0.5139, 0.15, 0.5139, 0.15, 0.5139, 0.3, 0.5139, 0.3, 0.5139, 0.15, 0.5069, 0.95, 0.5139, 0.15, 0.5139, 0.15, 0.5069, 0.95, 0.5069, 0.9, 0.5069, 0.95, 0.5069, 0.95, 0.5069, 0.9, 0.5069, 0.8, 0.5069, 0.85, 0.5069, 0.9, 0.5069, 0.95, 0.5139, 0.15, 0.5069, 0.95, 0.5069, 0.9, 0.5139, 0.9, 0.5069, 0.9, 0.5069, 0.95, 0.5069, 0.95, 0.5069, 0.9, 0.5139, 0.45, 0.5069, 0.85, 0.5069, 0.9, 0.5139, 0.3, 0.5069, 0.9, 0.5069, 0.9, 0.5069, 0.8, 0.5069, 0.85, 0.5139, 0.45, 0.5139, 0.45, 0.5139, 0.3, 0.5139, 0.3, 0.5139, 0.6, 0.5069, 0.8, 0.5069, 0.775, 0.5139, 0.775, 0.5069, 0.8, 0.5069, 0.85, 0.5069, 0.85, 0.5069, 0.8, 0.5069, 0.8, 0.5069, 0.95, 0.5069, 0.95, 0.5069, 0.9, 0.5069, 0.95, 0.5139, 0.95, 0.5069, 0.95, 0.5069, 0.95, 0.5139, 0.95, 0.5069, 0.9, 0.5139, 0.9, 0.5139, 0.9, 0.5069, 0.9, 0.5069, 0.95, 0.5069, 0.9, 0.5069, 0.9, 0.5069, 0.95, 0.5069, 0.85, 0.5069, 0.85, 0.5069, 0.95, 0.5069, 0.9, 0.5139, 0.9, 0.5139, 0.95, 0.5139, 0.95, 0.5139, 0.95, 0.5139, 0.9, 0.5139, 0.9, 0.5069, 0.9, 0.5069, 0.85, 0.5139, 0.45, 0.5069, 0.95, 0.5069, 0.9, 0.5069, 0.9, 0.5069, 0.95, 0.5069, 0.95, 0.5069, 0.8, 0.5069, 0.85, 0.5069, 0.85, 0.5069, 0.8, 0.5069, 0.8, 0.5069, 0.8, 0.5069, 0.85, 0.5069, 0.85, 0.5069, 0.8, 0.5139, 0.45, 0.5139, 0.6, 0.5139, 0.6, 0.5139, 0.45, 0.5139, 0.6, 0.5069, 0.8, 0.5069, 0.8, 0.5139, 0.6, 0.5139, 0.6, 0.5069, 0.8, 0.5069, 0.95, 0.5139, 0.15, 0.5139, 0.45, 0.5139, 0.6, 0.5139, 0.6, 0.5139, 0.6, 0.5139, 0.45, 0.5139, 0.45, 0.5069, 0.85, 0.5069, 0.9, 0.5139, 0.9, 0.5139, 0.825, 0.5139, 0.85, 0.5139, 0.6, 0.5139, 0.6, 0.5069, 0.95, 0.5139, 0.15, 0.5139, 0.95, 0.5069, 0.95, 0.5139, 0.15, 0.5139, 0.15, 0.5139, 0.9, 0.5139, 0.925, 0.5139, 0.95, 0.5069, 0.8, 0.5069, 0.85, 0.5069, 0.85, 0.5069, 0.8, 0.5139, 0.6, 0.5069, 0.8, 0.5069, 0.8, 0.5139, 0.6, 0.5069, 0.85, 0.5139, 0.45, 0.5139, 0.45, 0.5069, 0.85, 0.5139, 0.45, 0.5139, 0.6, 0.5139, 0.6, 0.5139, 0.45, 0.5069, 0.85, 0.5069, 0.85, 0.5069, 0.9, 0.5069, 0.9, 0.5069, 0.85, 0.5139, 0.45, 0.5139, 0.3, 0.5069, 0.9, 0.5069, 0.9, 0.5139, 0.9, 0.5139, 0.6, 0.5069, 0.8, 0.5139, 0.9, 0.5139, 0.9, 0.5139, 0.45, 0.5139, 0.6, 0.5069, 0.85, 0.5139, 0.45, 0.5139, 0.95, 0.5069, 0.95, 0.5139, 0.45, 0.5139, 0.45, 0.5139, 0.9, 0.5139, 0.95, 0.5139, 0.4, 0.5139, 0.45, 0.5417, 0.45, 0.5417, 0.4, 0.5139, 0.3, 0.5139, 0.35, 0.5417, 0.35, 0.5417, 0.3, 0.5139, 0.0, 0.5139, 0.25, 0.5139, 0.3, 0.5139, 0.15, 0.5139, 0.075, 0.5417, 0.3, 0.5417, 0.25, 0.5417, 1.0, 0.5417, 0.975, 0.5417, 0.95, 0.5139, 0.15, 0.5139, 0.3, 0.5417, 0.3, 0.5417, 0.95, 0.5139, 0.45, 0.5139, 0.4, 0.5417, 0.4, 0.5417, 0.85, 0.5417, 0.4, 0.5417, 0.35, 0.5417, 0.9, 0.5417, 0.85, 0.5139, 0.35, 0.5139, 0.3, 0.5417, 0.9, 0.5417, 0.35, 0.5139, 0.3, 0.5139, 0.15, 0.5417, 0.15, 0.5417, 0.3, 0.5139, 0.45, 0.5139, 0.6, 0.5417, 0.8, 0.5417, 0.45, 0.5139, 0.6, 0.5139, 0.45, 0.5417, 0.45, 0.5417, 0.525, 0.5417, 0.6, 0.5417, 0.8, 0.5417, 0.85, 0.5139, 0.85, 0.5139, 0.8, 0.5417, 0.95, 0.5417, 0.6, 0.5139, 0.6, 0.5139, 0.95, 0.5417, 0.95, 0.5417, 1.0, 0.5417, 0.75, 0.5417, 0.6, 0.5417, 0.85, 0.5417, 0.9, 0.5417, 0.45, 0.5417, 0.3, 0.5417, 0.9, 0.5417, 0.95, 0.5139, 0.95, 0.5139, 0.9, 0.5417, 0.45, 0.5417, 0.8, 0.5417, 0.75, 0.5417, 0.5, 0.5417, 0.45, 0.5417, 0.9, 0.5139, 0.9, 0.5139, 0.45, 0.5417, 0.925, 0.5417, 0.95, 0.5139, 0.95, 0.5139, 0.925, 0.5417, 0.85, 0.5417, 0.3, 0.5139, 0.9, 0.5139, 0.85, 0.5417, 0.15, 0.5417, 0.8, 0.5139, 0.8, 0.5139, 0.15, 0.5417, 0.8, 0.5417, 0.85, 0.5139, 0.85, 0.5139, 0.8, 0.5417, 0.3, 0.5417, 0.25, 0.5417, 1.0, 0.5417, 0.95, 0.5139, 0.325, 0.5139, 0.35, 0.5417, 0.35, 0.5417, 0.325, 0.5417, 1.0, 0.5417, 0.95, 0.5417, 0.95, 0.5417, 1.0, 0.5139, 0.4, 0.5139, 0.45, 0.5417, 0.45, 0.5417, 0.4, 0.5417, 0.325, 0.5417, 0.225, 0.5417, 0.85, 0.5417, 0.4, 0.5139, 0.5, 0.5139, 0.75, 0.5139, 0.6, 0.5139, 0.45, 0.5139, 0.45, 0.5139, 0.4, 0.5417, 0.4, 0.5417, 0.85, 0.5139, 0.4, 0.5139, 0.45, 0.5139, 0.3, 0.5139, 0.35, 0.5139, 0.15, 0.5139, 0.3, 0.5139, 0.3, 0.5139, 0.15, 0.5139, 0.0, 0.5139, 0.25, 0.5139, 0.3, 0.5139, 0.15, 0.5139, 0.45, 0.5139, 0.6, 0.5417, 0.8, 0.5417, 0.45, 0.5139, 0.6, 0.5139, 0.45, 0.5417, 0.45, 0.5417, 0.6, 0.5139, 0.0, 0.5139, 0.25, 0.5139, 0.3, 0.5139, 0.325, 0.5139, 0.225, 0.5139, 0.1875, 0.5139, 0.15, 0.5417, 0.25, 0.5417, 0.0, 0.5417, 0.15, 0.5417, 0.225, 0.5417, 0.325, 0.5417, 0.3, 0.5139, 0.15, 0.5139, 0.3, 0.5417, 0.3, 0.5417, 0.95, 0.5417, 0.3, 0.5417, 0.95, 0.5417, 0.95, 0.5417, 0.3, 0.5417, 0.225, 0.5139, 0.225, 0.5139, 0.325, 0.5417, 0.325, 0.5139, 1.0, 0.5139, 0.95, 0.5139, 0.8, 0.5139, 0.75, 0.5417, 0.6, 0.5417, 0.45, 0.5139, 0.45, 0.5139, 0.6, 0.5139, 0.9, 0.5139, 0.85, 0.5139, 0.9, 0.5139, 0.85, 0.5139, 1.0, 0.5139, 0.95, 0.5139, 0.8, 0.5139, 0.775, 0.5139, 0.75, 0.5417, 1.0, 0.5417, 0.75, 0.5417, 0.775, 0.5417, 0.8, 0.5417, 0.95, 0.5417, 0.85, 0.5417, 0.9, 0.5139, 0.9, 0.5139, 0.85, 0.5417, 0.9, 0.5417, 0.85, 0.5417, 0.9, 0.5417, 0.85, 0.5417, 0.95, 0.5417, 0.8, 0.5139, 0.8, 0.5139, 0.95, 0.5417, 0.85, 0.5417, 0.9, 0.5139, 0.9, 0.5139, 0.85, 0.5417, 0.9, 0.5417, 0.925, 0.5417, 0.95, 0.5139, 0.95, 0.5139, 0.925, 0.5139, 0.9, 0.0, 0.0, 0.0, 0.0, 0.0, 0.0, 0.0, 0.0, 0.5417, 0.825, 0.5417, 0.85, 0.5139, 0.85, 0.5139, 0.825, 0.5417, 0.3, 0.5417, 0.225, 0.5139, 0.225, 0.5139, 0.3, 0.5139, 0.75, 0.5139, 1.0, 0.5139, 0.95, 0.5139, 0.925, 0.5139, 0.825, 0.5139, 0.8, 0.5139, 0.775, 0.0, 0.0, 0.0, 0.0, 0.0, 0.0, 0.0, 0.0, 0.5417, 0.95, 0.5417, 0.8, 0.5139, 0.8, 0.5139, 0.95, 0.5069, 0.8, 0.5139, 0.775, 0.5139, 0.6, 0.5069, 0.8, 0.5069, 0.825, 0.5069, 0.8, 0.5069, 0.8, 0.5069, 0.8, 0.5069, 0.8, 0.5069, 0.8, 0.5069, 0.85, 0.5069, 0.825, 0.5417, 1.0, 0.5417, 0.95, 0.5417, 0.95, 0.5417, 1.0, 0.5069, 0.95, 0.5069, 0.95, 0.5069, 0.95, 0.5069, 0.975, 0.5139, 0.95, 0.5069, 0.95, 0.5069, 0.975, 0.5139, 0.075, 0.5139, 0.95, 0.5139, 0.95, 0.5139, 0.15, 0.5139, 0.3, 0.5139, 0.95, 0.5139, 0.95, 0.5139, 0.075, 0.5139, 0.15, 0.5069, 0.85, 0.5139, 0.45, 0.5139, 0.3, 0.5069, 0.9, 0.5139, 0.45, 0.5139, 0.6, 0.5139, 0.15, 0.5139, 0.3, 0.5139, 0.6, 0.5139, 0.6, 0.5139, 0.775, 0.5139, 0.8, 0.5069, 0.8, 0.5139, 0.6, 0.5139, 0.85, 0.5069, 0.85, 0.5139, 0.6, 0.5139, 0.6, 0.5139, 0.8, 0.5139, 0.85, 0.5417, 1.0, 0.5417, 0.95, 0.5417, 0.95, 0.5417, 1.0, 0.5417, 1.0, 0.5417, 0.95, 0.5417, 0.95, 0.5417, 1.0, 0.5417, 1.0, 0.5417, 0.95, 0.5417, 0.95, 0.5417, 1.0, 0.5417, 0.95, 0.5417, 0.95, 0.5417, 0.95, 0.5417, 0.95, 0.5417, 0.95, 0.5417, 0.95, 0.5417, 0.95, 0.5417, 0.95, 0.5417, 0.95, 0.5417, 0.95, 0.5417, 0.95, 0.5417, 0.95, 0.5417, 0.95, 0.5417, 0.95, 0.5417, 0.95, 0.5417, 0.95, 0.5417, 0.95, 0.5417, 0.95, 0.5417, 0.95, 0.5417, 0.95, 0.5417, 0.95, 0.5417, 0.95, 0.5417, 0.95, 0.5417, 0.95, 0.5417, 0.95, 0.5417, 0.95, 0.5417, 0.95, 0.5417, 0.95, 0.5417, 0.95, 0.5417, 0.95, 0.5417, 0.95, 0.5417, 0.95, 0.5417, 0.95, 0.5417, 0.95, 0.5417, 0.95, 0.5417, 0.95, 0.5417, 0.95, 0.5417, 0.95, 0.5417, 0.95, 0.5417, 0.95, 0.5417, 0.95, 0.5417, 0.95, 0.5417, 0.95, 0.5417, 0.95, 0.5417, 0.95, 0.5417, 0.95, 0.5417, 0.95, 0.5417, 0.95, 0.5417, 0.95, 0.5417, 0.95, 0.5417, 0.95, 0.5417, 0.95, 0.5417, 0.95, 0.5417, 0.95, 0.5417, 0.95, 0.5417, 0.95, 0.5417, 0.95, 0.5417, 0.95, 0.5417, 0.95, 0.5417, 0.95, 0.5417, 0.95, 0.5417, 0.95, 0.5417, 0.95, 0.5417, 0.95, 0.5417, 0.95, 0.5417, 0.95, 0.5417, 0.95, 0.5417, 0.95, 0.5417, 0.95, 0.5417, 0.95, 0.5417, 0.95, 0.5417, 0.95, 0.5417, 0.9, 0.5417, 0.925, 0.5139, 0.925, 0.5139, 0.9, 0.5417, 0.95, 0.5417, 0.95, 0.5417, 0.95, 0.5417, 0.95, 0.5417, 0.95, 0.5417, 0.95, 0.5417, 0.95, 0.5417, 0.95, 0.5417, 0.95, 0.5417, 0.95, 0.5417, 0.95, 0.5417, 0.95, 0.5417, 0.95, 0.5417, 0.95, 0.5417, 0.95, 0.5417, 0.95, 0.5417, 0.95, 0.5417, 0.95, 0.5417, 0.95, 0.5417, 0.95, 0.5417, 0.95, 0.5417, 0.95, 0.5417, 0.95, 0.5417, 0.95, 0.5417, 0.95, 0.5417, 0.95, 0.5417, 0.95, 0.5417, 0.95, 0.5417, 0.95, 0.5417, 0.95, 0.5417, 0.95, 0.5417, 0.95, 0.5417, 0.95, 0.5417, 0.95, 0.5417, 0.95, 0.5417, 0.95, 0.5417, 0.95, 0.5417, 0.95, 0.5417, 0.95, 0.5417, 0.95, 0.5417, 0.95, 0.5417, 0.95, 0.5417, 0.95, 0.5417, 0.95, 0.5417, 0.95, 0.5417, 0.95, 0.5417, 0.95, 0.5417, 0.95, 0.5417, 0.95, 0.5417, 0.95, 0.5417, 0.95, 0.5417, 0.975, 0.5417, 1.0, 0.5417, 0.95, 0.5417, 0.95, 0.5417, 0.95, 0.5417, 0.975, 0.5417, 0.95, 0.5417, 0.95, 0.5417, 0.3, 0.5417, 0.15, 0.5417, 0.95, 0.5417, 0.95, 0.5417, 0.85, 0.5417, 0.9, 0.5417, 0.525, 0.5417, 0.45, 0.5417, 0.95, 0.5417, 0.95, 0.5417, 0.95, 0.5417, 0.95, 0.5417, 0.6, 0.5417, 0.525, 0.5417, 0.6, 0.5417, 0.95, 0.5417, 0.775, 0.5417, 0.75, 0.5417, 0.45, 0.5417, 0.8, 0.5417, 0.75, 0.5417, 0.5, 0.5417, 0.95, 0.5417, 0.95, 0.5417, 0.95, 0.5417, 0.95, 0.5417, 0.95, 0.5417, 0.95, 0.5417, 0.95, 0.5417, 0.95, 0.5417, 0.95, 0.5417, 0.95, 0.5417, 0.95, 0.5417, 0.95])
me_cube_002.update()

# ---- curves / text
cu_b_ziercurve_007 = bpy.data.curves.new('BézierCurve.007', 'CURVE')
cu_b_ziercurve_007.dimensions = '3D'
_sp = cu_b_ziercurve_007.splines.new('BEZIER'); _sp.bezier_points.add(0)
_sp.bezier_points.foreach_set('co', [-18.5, 4.3, 46.0])
_sp.bezier_points.foreach_set('handle_left', [-18.5, 4.3, 45.0])
_sp.bezier_points.foreach_set('handle_right', [-18.5, 4.3, 47.0])
for _p, _l, _r in zip(_sp.bezier_points, ['ALIGNED'], ['ALIGNED']): _p.handle_left_type = _l; _p.handle_right_type = _r
_sp.order_u = 0
_sp.order_v = 0
_sp = cu_b_ziercurve_007.splines.new('BEZIER'); _sp.bezier_points.add(2)
_sp.bezier_points.foreach_set('co', [0.0, 0.0, 58.0, 0.0, 0.0, 5.0, 0.0, 0.0, 0.0])
_sp.bezier_points.foreach_set('handle_left', [0.0, -0.001541, 59.0, 0.0, 0.0, 6.0, 0.0, 0.0, 1.0])
_sp.bezier_points.foreach_set('handle_right', [0.0, 0.001546, 57.0, 0.0, 0.0, 4.0, 0.0, 0.0, -1.0])
for _p, _l, _r in zip(_sp.bezier_points, ['ALIGNED', 'ALIGNED', 'ALIGNED'], ['ALIGNED', 'ALIGNED', 'ALIGNED']): _p.handle_left_type = _l; _p.handle_right_type = _r
_sp.order_u = 0
_sp.order_v = 0
_sp = cu_b_ziercurve_007.splines.new('BEZIER'); _sp.bezier_points.add(1)
_sp.bezier_points.foreach_set('co', [-2.0, 0.0, 5.0, 0.0, 0.0, 5.0])
_sp.bezier_points.foreach_set('handle_left', [-2.707, 0.0, 5.0, -1.0, 0.0, 5.0])
_sp.bezier_points.foreach_set('handle_right', [-1.0, 0.0, 5.0, 1.0, 0.0, 5.0])
for _p, _l, _r in zip(_sp.bezier_points, ['ALIGNED', 'ALIGNED'], ['ALIGNED', 'ALIGNED']): _p.handle_left_type = _l; _p.handle_right_type = _r
_sp.order_u = 0
_sp.order_v = 0
_sp = cu_b_ziercurve_007.splines.new('BEZIER'); _sp.bezier_points.add(1)
_sp.bezier_points.foreach_set('co', [-4.0, 0.0, 57.0, 0.0, 0.0, 57.0])
_sp.bezier_points.foreach_set('handle_left', [-4.707, 0.0, 57.0, -1.0, 0.0, 57.0])
_sp.bezier_points.foreach_set('handle_right', [-3.0, 0.0, 57.0, 1.0, 0.0, 57.0])
for _p, _l, _r in zip(_sp.bezier_points, ['ALIGNED', 'ALIGNED'], ['ALIGNED', 'ALIGNED']): _p.handle_left_type = _l; _p.handle_right_type = _r
_sp.order_u = 0
_sp.order_v = 0
cu_b_ziercurve_007.materials.append(mat_material)
cu_b_ziercurve_007.use_path = True
cu_b_ziercurve_007.bevel_depth = 1.0
cu_b_ziercurve_007.fill_mode = 'FULL'

# ---- objects
ob_main_vent_004 = bpy.data.objects.new('main_vent.004', cu_b_ziercurve_007)
ob_main_vent_001 = bpy.data.objects.new('main_vent.001', cu_b_ziercurve_007)
ob_main_vent_002 = bpy.data.objects.new('main_vent.002', cu_b_ziercurve_007)
ob_main_vent_003 = bpy.data.objects.new('main_vent.003', cu_b_ziercurve_007)
ob_main_vent_005 = bpy.data.objects.new('main_vent.005', cu_b_ziercurve_007)
ob_main_vent_006 = bpy.data.objects.new('main_vent.006', cu_b_ziercurve_007)
ob_main_vent_007 = bpy.data.objects.new('main_vent.007', cu_b_ziercurve_007)
ob_main_vent_008 = bpy.data.objects.new('main_vent.008', cu_b_ziercurve_007)
ob_cube_005 = bpy.data.objects.new('Cube.005', me_cube_002)

# ---- transforms, parenting, visibility, modifiers, constraints
ob_main_vent_004.location = (-2.0, 0.0, 0.0)
_m = ob_main_vent_004.modifiers.new('Solidify', 'SOLIDIFY')
_m.thickness = 0.025
_m.offset = 1.0
ob_main_vent_001.location = (-2.0, 4.0, 0.0)
_m = ob_main_vent_001.modifiers.new('Solidify', 'SOLIDIFY')
_m.thickness = 0.025
_m.offset = 1.0
ob_main_vent_002.location = (-2.0, 8.0, 0.0)
ob_main_vent_002.rotation_euler = (0.0, -0.0, -1.571)
_m = ob_main_vent_002.modifiers.new('Solidify', 'SOLIDIFY')
_m.thickness = 0.025
_m.offset = 1.0
ob_main_vent_003.location = (2.0, 8.0, 0.0)
ob_main_vent_003.rotation_euler = (0.0, -0.0, -1.571)
_m = ob_main_vent_003.modifiers.new('Solidify', 'SOLIDIFY')
_m.thickness = 0.025
_m.offset = 1.0
ob_main_vent_005.location = (6.0, 8.0, 0.0)
ob_main_vent_005.rotation_euler = (0.0, -0.0, -3.142)
_m = ob_main_vent_005.modifiers.new('Solidify', 'SOLIDIFY')
_m.thickness = 0.025
_m.offset = 1.0
ob_main_vent_006.location = (6.0, 4.0, 0.0)
ob_main_vent_006.rotation_euler = (0.0, -0.0, -3.142)
_m = ob_main_vent_006.modifiers.new('Solidify', 'SOLIDIFY')
_m.thickness = 0.025
_m.offset = 1.0
ob_main_vent_007.location = (6.0, 0.0, 0.0)
ob_main_vent_007.rotation_euler = (0.0, -0.0, -4.712)
_m = ob_main_vent_007.modifiers.new('Solidify', 'SOLIDIFY')
_m.thickness = 0.025
_m.offset = 1.0
ob_main_vent_008.location = (2.0, 0.0, 0.0)
ob_main_vent_008.rotation_euler = (0.0, -0.0, -4.712)
_m = ob_main_vent_008.modifiers.new('Solidify', 'SOLIDIFY')
_m.thickness = 0.025
_m.offset = 1.0
ob_cube_005.location = (-4.5, 13.5, 50.9)
ob_cube_005.scale = (1.875, 1.5, 50.85)

# ---- collection membership
scene.collection.objects.link(ob_main_vent_004)
scene.collection.objects.link(ob_main_vent_001)
scene.collection.objects.link(ob_main_vent_002)
scene.collection.objects.link(ob_main_vent_003)
scene.collection.objects.link(ob_main_vent_005)
scene.collection.objects.link(ob_main_vent_006)
scene.collection.objects.link(ob_main_vent_007)
scene.collection.objects.link(ob_main_vent_008)
col_vents.objects.link(ob_cube_005)

# ---- scene / render settings (as saved in the file)
scene.frame_start = 1; scene.frame_end = 250; scene.frame_set(34)
scene.render.engine = 'BLENDER_EEVEE_NEXT'
scene.render.bake_bias = 0.0
scene.render.bake_samples = 0
scene.cycles.sampling_pattern = 'TABULATED_SOBOL'
scene.eevee.use_volume_custom_range = False
bpy.context.view_layer.update()

# ---- added for rendering (the .blend has no active camera and no usable light): camera, sun
cam_auto = bpy.data.cameras.new('AutoCamera')
cam_auto.lens = 50.0
cam_auto.sensor_width = 36.0
cam_auto.clip_end = 1464.9
ob_auto_camera = bpy.data.objects.new('AutoCamera', cam_auto)
scene.collection.objects.link(ob_auto_camera)
ob_auto_camera.location = (85.4704, -96.1645, 96.2764)
ob_auto_camera.rotation_euler = (1.09748, -7.21219e-08, 0.694738)
scene.camera = ob_auto_camera
light_auto_sun = bpy.data.lights.new('AutoSun', 'SUN')
light_auto_sun.energy = 3.0
light_auto_sun.angle = 0.0523599
ob_auto_sun = bpy.data.objects.new('AutoSun', light_auto_sun)
scene.collection.objects.link(ob_auto_sun)
ob_auto_sun.rotation_euler = (0.872665, 0.174533, 0.523599)
bpy.context.view_layer.update()
